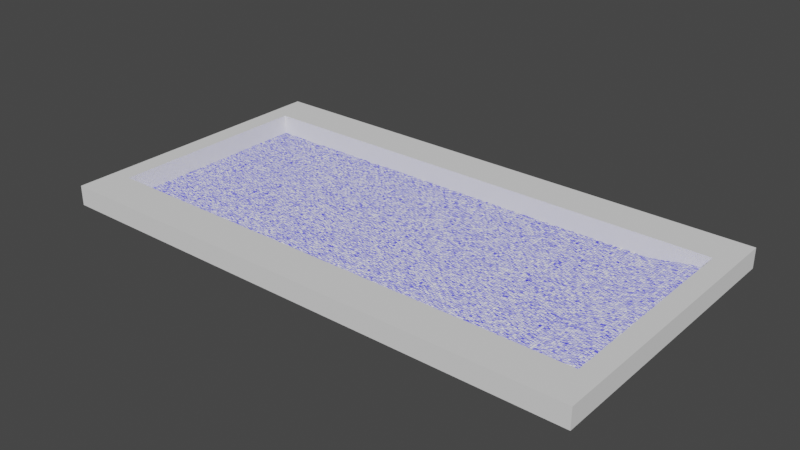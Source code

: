 # Source: pool_tile_many_color.blend  (saved by Blender 3.3.6; exported with 4.5.12 LTS)
import bpy
from mathutils import Matrix  # noqa: F401  (used for matrix-valued properties, if any)

bpy.ops.wm.read_factory_settings(use_empty=True)
scene = bpy.context.scene
scene.name = 'Scene'

# ---- collections
col_collection = bpy.data.collections.new('Collection'); scene.collection.children.link(col_collection)

# ---- materials (node trees are filled in below, after node groups)
mat_pool_tile = bpy.data.materials.new('Pool_tile')
mat_pool_tile.use_transparent_shadow = False

# ---- material node trees
mat_pool_tile.use_nodes = True; mat_pool_tile.node_tree.nodes.clear()
_N = mat_pool_tile.node_tree.nodes; _L = mat_pool_tile.node_tree.links
n0 = _N.new('ShaderNodeOutputMaterial'); n0.name = 'Material Output'; n0.location = (341, 290)
n1 = _N.new('ShaderNodeMapping'); n1.name = 'Mapping'; n1.location = (-152, 258)
n2 = _N.new('ShaderNodeBsdfPrincipled'); n2.name = 'Principled BSDF'; n2.location = (-396, -180)
n2.distribution = 'GGX'
n2.subsurface_method = 'RANDOM_WALK_SKIN'
n2.inputs[3].default_value = 1.45
n2.inputs[27].default_value = (0.0, 0.0, 0.0, 1.0)
n2.inputs[28].default_value = 1.0
n3 = _N.new('ShaderNodeTexCoord'); n3.name = 'Texture Coordinate'; n3.location = (-483, 228)
n4 = _N.new('ShaderNodeTexBrick'); n4.name = 'Brick Texture'; n4.location = (85, 256)
n4.offset_frequency = 1
n4.squash_frequency = 1
n4.offset = 1.0
n4.inputs[1].default_value = (1.0, 1.0, 1.0, 1.0)
n4.inputs[2].default_value = (0.0, 0.0, 1.0, 1.0)
n4.inputs[3].default_value = (0.1034, 0.1034, 0.1034, 1.0)
n4.inputs[4].default_value = 100.0
_L.new(n4.outputs[0], n0.inputs[0])
_L.new(n1.outputs[0], n4.inputs[0])
_L.new(n3.outputs[0], n1.inputs[0])
n0.is_active_output = True

# ---- world
world_world = bpy.data.worlds.new('World'); scene.world = world_world
world_world.use_nodes = True; world_world.node_tree.nodes.clear()
_N = world_world.node_tree.nodes; _L = world_world.node_tree.links
n0 = _N.new('ShaderNodeOutputWorld'); n0.name = 'World Output'; n0.location = (300, 300)
n1 = _N.new('ShaderNodeBackground'); n1.name = 'Background'; n1.location = (10, 300)
n1.inputs[0].default_value = (0.05088, 0.05088, 0.05088, 1.0)
_L.new(n1.outputs[0], n0.inputs[0])
n0.is_active_output = True
world_world.color = (0.05088, 0.05088, 0.05088)
world_world.use_sun_shadow = False
world_world.sun_shadow_jitter_overblur = 0.0

# ---- meshes
me_plane = bpy.data.meshes.new('Plane')
me_plane.from_pydata([(-1.0, -1.0, 0.0), (1.0, -1.0, 0.0), (-1.0, 1.0, 0.0), (1.0, 1.0, 0.0), (0.772, -1.0, 0.0), (0.772, 1.0, 0.0), (0.928, -1.0, 0.72), (0.928, 1.0, 0.72), (1.0, -1.0, 0.72), (1.0, 1.0, 0.72)], [], [(4, 1, 3, 5), (0, 4, 5, 2), (5, 4, 6, 7), (6, 8, 9, 7)])
_uv = me_plane.uv_layers.new(name='UVMap')
_uv.uv.foreach_set('vector', [0.5, 0.0, 1.0, 0.0, 1.0, 1.0, 0.5, 1.0, 0.0, 0.0, 0.5, 0.0, 0.5, 1.0, 0.0, 1.0, 0.5, 1.0, 0.5, 0.0, 0.5, 0.0, 0.5, 1.0, 0.0, 0.0, 1.0, 0.0, 1.0, 1.0, 0.0, 1.0])
me_plane.materials.append(mat_pool_tile)
me_plane.update()
me_cube_001 = bpy.data.meshes.new('Cube.001')
me_cube_001.from_pydata([(-1.0, -1.0, -1.0), (-1.0, -1.0, 1.0), (-1.0, 1.0, -1.0), (-1.0, 1.0, 1.0), (1.0, -1.0, -1.0), (1.0, -1.0, 1.0), (1.0, 1.0, -1.0), (1.0, 1.0, 1.0)], [], [(0, 1, 3, 2), (2, 3, 7, 6), (6, 7, 5, 4), (4, 5, 1, 0), (2, 6, 4, 0), (7, 3, 1, 5)])
_uv = me_cube_001.uv_layers.new(name='UVMap')
_uv.uv.foreach_set('vector', [0.375, 0.0, 0.625, 0.0, 0.625, 0.25, 0.375, 0.25, 0.375, 0.25, 0.625, 0.25, 0.625, 0.5, 0.375, 0.5, 0.375, 0.5, 0.625, 0.5, 0.625, 0.75, 0.375, 0.75, 0.375, 0.75, 0.625, 0.75, 0.625, 1.0, 0.375, 1.0, 0.125, 0.5, 0.375, 0.5, 0.375, 0.75, 0.125, 0.75, 0.625, 0.5, 0.875, 0.5, 0.875, 0.75, 0.625, 0.75])
me_cube_001.update()
me_cube_002 = bpy.data.meshes.new('Cube.002')
me_cube_002.from_pydata([(-1.0, -1.0, -1.0), (-1.0, -1.0, 1.0), (-1.0, 1.0, -1.0), (-1.0, 1.0, 1.0), (1.0, -1.0, -1.0), (1.0, -1.0, 1.0), (1.0, 1.0, -1.0), (1.0, 1.0, 1.0)], [], [(0, 1, 3, 2), (2, 3, 7, 6), (6, 7, 5, 4), (4, 5, 1, 0), (2, 6, 4, 0), (7, 3, 1, 5)])
_uv = me_cube_002.uv_layers.new(name='UVMap')
_uv.uv.foreach_set('vector', [0.375, 0.0, 0.625, 0.0, 0.625, 0.25, 0.375, 0.25, 0.375, 0.25, 0.625, 0.25, 0.625, 0.5, 0.375, 0.5, 0.375, 0.5, 0.625, 0.5, 0.625, 0.75, 0.375, 0.75, 0.375, 0.75, 0.625, 0.75, 0.625, 1.0, 0.375, 1.0, 0.125, 0.5, 0.375, 0.5, 0.375, 0.75, 0.125, 0.75, 0.625, 0.5, 0.875, 0.5, 0.875, 0.75, 0.625, 0.75])
me_cube_002.update()
me_cube_003 = bpy.data.meshes.new('Cube.003')
me_cube_003.from_pydata([(-1.0, -1.0, -1.0), (-1.0, -1.0, 1.0), (-1.0, 1.0, -1.0), (-1.0, 1.0, 1.0), (1.0, -1.0, -1.0), (1.0, -1.0, 1.0), (1.0, 1.0, -1.0), (1.0, 1.0, 1.0)], [], [(0, 1, 3, 2), (2, 3, 7, 6), (6, 7, 5, 4), (4, 5, 1, 0), (2, 6, 4, 0), (7, 3, 1, 5)])
_uv = me_cube_003.uv_layers.new(name='UVMap')
_uv.uv.foreach_set('vector', [0.375, 0.0, 0.625, 0.0, 0.625, 0.25, 0.375, 0.25, 0.375, 0.25, 0.625, 0.25, 0.625, 0.5, 0.375, 0.5, 0.375, 0.5, 0.625, 0.5, 0.625, 0.75, 0.375, 0.75, 0.375, 0.75, 0.625, 0.75, 0.625, 1.0, 0.375, 1.0, 0.125, 0.5, 0.375, 0.5, 0.375, 0.75, 0.125, 0.75, 0.625, 0.5, 0.875, 0.5, 0.875, 0.75, 0.625, 0.75])
me_cube_003.update()
me_cube_004 = bpy.data.meshes.new('Cube.004')
me_cube_004.from_pydata([(-1.0, -1.0, -1.0), (-1.0, -1.0, 1.0), (-1.0, 1.0, -1.0), (-1.0, 1.0, 1.0), (1.0, -1.0, -1.0), (1.0, -1.0, 1.0), (1.0, 1.0, -1.0), (1.0, 1.0, 1.0)], [], [(0, 1, 3, 2), (2, 3, 7, 6), (6, 7, 5, 4), (4, 5, 1, 0), (2, 6, 4, 0), (7, 3, 1, 5)])
_uv = me_cube_004.uv_layers.new(name='UVMap')
_uv.uv.foreach_set('vector', [0.375, 0.0, 0.625, 0.0, 0.625, 0.25, 0.375, 0.25, 0.375, 0.25, 0.625, 0.25, 0.625, 0.5, 0.375, 0.5, 0.375, 0.5, 0.625, 0.5, 0.625, 0.75, 0.375, 0.75, 0.375, 0.75, 0.625, 0.75, 0.625, 1.0, 0.375, 1.0, 0.125, 0.5, 0.375, 0.5, 0.375, 0.75, 0.125, 0.75, 0.625, 0.5, 0.875, 0.5, 0.875, 0.75, 0.625, 0.75])
me_cube_004.update()

# ---- objects
ob_bottom = bpy.data.objects.new('Bottom', me_plane)
ob_wally = bpy.data.objects.new('WallY', me_cube_001)
ob_wally1 = bpy.data.objects.new('WallY1', me_cube_002)
ob_wallx1 = bpy.data.objects.new('WallX1', me_cube_003)
ob_wallx = bpy.data.objects.new('WallX', me_cube_004)

# ---- transforms, parenting, visibility, modifiers, constraints
ob_bottom.location = (0.0, 0.0, 0.0)
ob_bottom.scale = (25.0, 12.5, 1.0)
ob_wally.location = (0.0, 12.5, 1.0)
ob_wally.scale = (25.0, 2.0, 1.0)
ob_wally1.location = (0.0, -12.5, 1.0)
ob_wally1.scale = (25.0, 2.0, 1.0)
ob_wallx1.location = (26.0, 0.0, 1.0)
ob_wallx1.scale = (1.0, 14.5, 1.0)
ob_wallx.location = (-26.0, 0.0, 1.0)
ob_wallx.scale = (1.0, 14.5, 1.0)

# ---- collection membership
col_collection.objects.link(ob_bottom)
col_collection.objects.link(ob_wally)
col_collection.objects.link(ob_wally1)
col_collection.objects.link(ob_wallx1)
col_collection.objects.link(ob_wallx)

# ---- scene / render settings (as saved in the file)
scene.frame_start = 1; scene.frame_end = 250; scene.frame_set(0)
scene.render.engine = 'BLENDER_EEVEE_NEXT'
scene.cycles.sampling_pattern = 'TABULATED_SOBOL'
scene.cycles.use_light_tree = False
scene.view_settings.view_transform = 'Filmic'
bpy.context.view_layer.update()

# ---- added for rendering (the .blend has no active camera and no usable light): camera, sun
cam_auto = bpy.data.cameras.new('AutoCamera')
cam_auto.lens = 50.0
cam_auto.sensor_width = 36.0
cam_auto.clip_end = 1000.0
ob_auto_camera = bpy.data.objects.new('AutoCamera', cam_auto)
scene.collection.objects.link(ob_auto_camera)
ob_auto_camera.location = (56.7412, -68.0895, 46.393)
ob_auto_camera.rotation_euler = (1.09748, -7.21219e-08, 0.694738)
scene.camera = ob_auto_camera
light_auto_sun = bpy.data.lights.new('AutoSun', 'SUN')
light_auto_sun.energy = 3.0
light_auto_sun.angle = 0.0523599
ob_auto_sun = bpy.data.objects.new('AutoSun', light_auto_sun)
scene.collection.objects.link(ob_auto_sun)
ob_auto_sun.rotation_euler = (0.872665, 0.174533, 0.523599)
bpy.context.view_layer.update()

